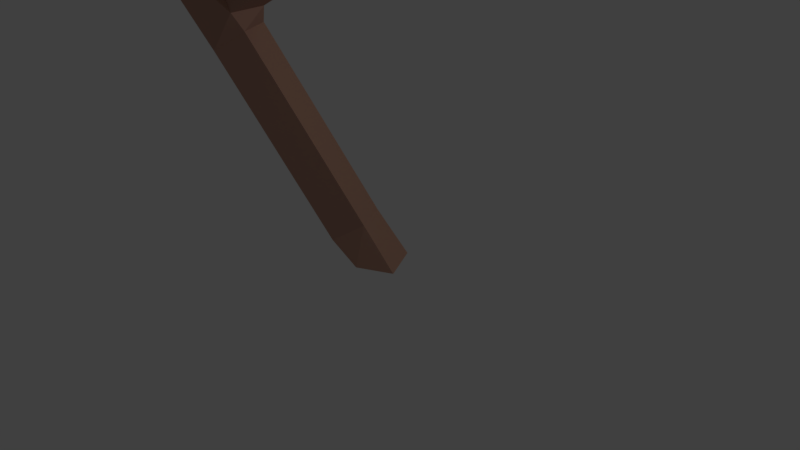 # Source: Tree_4.blend  (saved by Blender 2.79.0; exported with 4.5.12 LTS)
import bpy
from mathutils import Matrix  # noqa: F401  (used for matrix-valued properties, if any)

bpy.ops.wm.read_factory_settings(use_empty=True)
scene = bpy.context.scene
scene.name = 'Scene'

# ---- collections
col_collection_1 = bpy.data.collections.new('Collection 1'); scene.collection.children.link(col_collection_1)

# ---- materials (node trees are filled in below, after node groups)
mat_tree_top = bpy.data.materials.new('Tree_Top')
mat_tree_top.alpha_threshold = 0.0
mat_tree_top.use_transparent_shadow = False
mat_tree_top.diffuse_color = (0.6582, 0.8, 0.31, 1.0)
mat_tree_top.roughness = 0.5
mat_tree_branch = bpy.data.materials.new('Tree_Branch')
mat_tree_branch.alpha_threshold = 0.0
mat_tree_branch.use_transparent_shadow = False
mat_tree_branch.diffuse_color = (0.4869, 0.2732, 0.2083, 1.0)
mat_tree_branch.roughness = 0.5

# ---- material node trees

# ---- world
world_world = bpy.data.worlds.new('World'); scene.world = world_world
world_world.color = (0.05088, 0.05088, 0.05088)
world_world.use_sun_shadow = False
world_world.sun_shadow_jitter_overblur = 0.0
world_world.cycles.sampling_method = 'MANUAL'

# ---- cameras
cam_camera = bpy.data.cameras.new('Camera')
cam_camera.clip_end = 100.0
cam_camera.lens = 35.0
cam_camera.sensor_width = 32.0
cam_camera.sensor_height = 18.0
cam_camera.ortho_scale = 7.314
cam_camera.dof.focus_distance = 0.0
cam_camera.dof.aperture_fstop = 128.0

# ---- lights
light_lamp = bpy.data.lights.new('Lamp', 'POINT')
light_lamp.transmission_factor = 0.0
light_lamp.cutoff_distance = 30.0
light_lamp.energy = 100.0
light_lamp.shadow_buffer_clip_start = 1.001
light_lamp.shadow_soft_size = 0.1
light_lamp.shadow_maximum_resolution = 0.006
light_lamp.use_absolute_resolution = True

# ---- meshes
me_icosphere_006 = bpy.data.meshes.new('Icosphere.006')
me_icosphere_006.from_pydata([(0.4027, 0.008339, -1.925), (0.7179, -0.7648, -0.5732), (-0.09181, -1.099, -0.563), (-1.191, -0.05177, -1.873), (0.2835, 1.182, -1.183), (1.156, 0.7125, -0.4534), (0.5579, -1.164, 0.4807), (-0.9532, -0.5488, 0.1108), (-0.9545, 0.5758, -0.2873), (0.9186, 1.388, 0.8774), (1.143, 0.07485, 0.5589), (0.0791, 0.08208, 1.182), (0.1122, -0.7453, -1.182), (0.5836, -0.3411, -1.343), (0.3343, -1.169, -0.5611), (1.133, 0.1489, -0.6237), (0.9069, 0.5091, -1.672), (-0.3324, -0.1367, -1.883), (-0.8015, -0.6602, -1.437), (0.4811, 0.6484, -1.798), (-0.7809, 0.4839, -2.019), (0.9162, 1.062, -0.8343), (1.206, -0.3093, 0.02189), (1.244, 0.4042, 0.1894), (0.1518, -1.535, -0.3684), (0.7344, -1.217, -0.1386), (-1.342, -0.3244, -1.045), (-0.7066, -1.097, -0.6177), (-0.5392, 1.292, -1.215), (-1.282, 0.2727, -1.582), (1.058, 1.05, 0.3139), (0.4171, 1.899, -0.5921), (1.025, -0.6945, 0.7352), (-0.2972, -1.329, -0.1843), (-1.13, -0.02993, -0.1604), (0.001494, 1.968, -0.3749), (0.9352, 0.7014, 0.6892), (0.6115, -0.4637, 1.4), (0.6983, 0.1069, 1.11), (-0.4719, -0.3236, 0.892), (-0.5483, 0.5533, 0.485), (0.4738, 0.9235, 1.011), (-1.373, 0.05212, -3.982), (-0.327, -0.4857, -4.105), (-1.444, -1.174, -3.905), (-2.64, -0.5653, -4.491), (-1.977, 0.5292, -2.954), (-0.5998, 0.6594, -2.291), (-0.2867, -1.404, -3.123), (-2.265, -1.416, -3.275), (-2.598, -0.3876, -2.487), (-1.443, 1.015, -1.729), (-0.2194, -0.2986, -1.483), (-1.258, -0.8995, -1.448), (-1.397, -0.5945, -4.157), (-0.834, -0.1839, -3.895), (-0.6962, -1.043, -4.151), (-0.3638, -0.001118, -2.319), (-1.084, 0.3535, -3.355), (-1.879, -0.2867, -4.259), (-2.092, -0.9266, -4.601), (-1.671, 0.3409, -3.656), (-2.389, 0.01613, -3.919), (-1.408, 0.7764, -3.17), (-0.02969, -0.3431, -2.335), (-0.2811, 0.1019, -1.473), (-0.614, -1.663, -3.655), (-0.109, -1.062, -3.99), (-2.721, -1.062, -4.125), (-1.812, -1.481, -4.072), (-2.549, 0.4003, -2.986), (-2.853, -0.464, -3.87), (-0.875, 1.103, -2.211), (-1.963, 1.242, -2.097), (0.04956, -0.84, -2.319), (-0.945, -1.832, -3.283), (-2.623, -1.02, -2.959), (-2.319, 0.9727, -1.947), (-0.665, 0.3467, -1.333), (-0.5268, -1.141, -1.483), (-0.6579, -0.5719, -1.287), (-1.822, -1.362, -1.606), (-2.147, -0.5915, -1.291), (-1.527, 0.04661, -1.163), (0.29, -0.147, -2.465), (1.346, -0.6099, -2.277), (0.4198, -1.189, -2.963), (-0.7554, -0.7487, -3.579), (-0.4005, 0.04567, -1.321), (0.9283, 0.4943, -0.4964), (1.516, -1.387, -1.911), (-0.3872, -1.782, -2.255), (-0.9017, -0.9198, -1.411), (-0.1346, 0.3333, 0.1298), (1.353, -0.5305, 0.1126), (0.3773, -1.259, -0.3964), (0.387, -0.6676, -2.931), (0.8508, -0.2727, -2.281), (1.071, -1.037, -2.84), (1.234, -0.145, -0.6431), (0.5388, 0.2202, -1.751), (-0.1733, -0.5554, -2.974), (-0.2246, -1.003, -3.712), (-0.08876, -0.006304, -2.102), (-0.6518, -0.3824, -2.571), (0.1441, 0.5505, -1.521), (1.605, -0.4496, -0.6499), (1.245, -0.1426, 0.233), (1.185, -1.479, -2.869), (1.674, -1.056, -2.404), (-0.8046, -1.262, -3.437), (0.07893, -1.509, -3.323), (-0.8854, -0.2066, -1.369), (-0.9927, -0.761, -2.973), (0.5758, 0.8389, -0.3281), (-0.5738, 0.7358, -0.4622), (1.752, -0.908, -0.799), (0.8026, -1.675, -2.797), (-0.8127, -1.431, -2.094), (-0.8717, 0.3814, -0.4169), (0.8147, 0.01694, 0.334), (1.141, -1.403, -0.266), (0.9287, -0.885, 0.06981), (-0.1155, -1.794, -0.8078), (-0.5612, -1.087, -0.4367), (-0.0671, -0.5062, 0.1842), (0.9688, -0.2018, -0.3093), (1.72, -0.7517, -0.03148), (1.014, -0.8422, -1.186), (0.2313, -0.07953, -1.805), (0.2593, 0.06574, 0.3834), (1.26, -0.08784, 1.737), (1.658, -1.471, -0.1343), (0.3205, -1.143, -1.311), (-0.1148, -0.4529, -0.4724), (0.2987, -0.03627, 1.742), (1.399, -1.112, 1.854), (0.6738, -1.286, 0.6577), (1.048, -0.494, -0.9023), (1.372, -0.4121, -0.03469), (1.529, -0.9139, -0.7773), (1.455, -0.645, 1.42), (1.101, -0.03255, 0.5013), (0.6137, -0.2149, -1.095), (0.6381, -0.3929, -1.863), (0.6227, 0.005039, -0.1127), (0.1881, 0.01793, -0.8814), (0.7826, 0.3486, 0.6845), (1.719, -0.9825, 1.401), (1.339, -0.8002, 2.099), (1.503, -1.292, -1.015), (1.915, -1.168, -0.2673), (0.1706, -0.4783, -1.953), (0.7417, -0.9346, -1.74), (-0.1521, 0.008038, 0.04025), (-0.01564, -0.1094, -1.466), (0.992, 0.2476, 1.907), (0.07559, 0.5017, 1.323), (1.796, -1.355, 1.102), (1.146, -1.36, -1.189), (0.02585, -0.7678, -1.156), (-0.2103, 0.297, 1.07), (0.9968, -0.5767, 2.096), (1.181, -1.671, 1.045), (1.024, -1.267, 1.486), (0.4384, -1.399, -0.3229), (0.05525, -0.7957, 0.2159), (0.2846, -0.694, 1.348), (1.024, 0.3149, 1.28), (1.866, -0.3464, 1.152), (1.046, -0.8313, 1.383), (0.1317, -0.4207, 1.87), (0.6878, 0.5546, 2.79), (1.923, 0.7954, 2.719), (2.043, -1.01, 1.759), (0.6318, -1.17, 2.511), (0.367, -0.3486, 3.259), (1.21, 0.7093, 4.006), (2.355, -0.1132, 3.259), (1.518, -0.6724, 3.445), (1.065, -0.4004, 1.397), (1.495, 0.06303, 1.207), (1.504, -0.736, 0.7584), (2.113, 0.239, 2.498), (1.372, 0.668, 1.661), (0.6232, -0.1463, 1.796), (0.5098, -0.6849, 1.538), (0.7725, 0.5673, 1.733), (0.2985, 0.06633, 2.269), (1.148, 0.9254, 2.32), (2.415, -0.116, 2.5), (2.294, 0.2275, 3.338), (1.47, -1.138, 0.588), (2.065, -0.7739, 1.014), (0.1403, -0.8021, 1.947), (0.6983, -1.096, 1.37), (0.346, 0.2318, 3.349), (0.04299, -0.3447, 2.31), (1.723, 1.011, 3.27), (0.784, 1.015, 3.801), (2.489, -0.5258, 2.397), (1.169, -1.273, 0.9357), (0.3558, -0.8186, 2.791), (0.5429, 0.7599, 4.024), (1.98, 0.3958, 3.649), (2.114, -0.8541, 3.268), (2.016, -0.3824, 3.552), (1.086, -1.083, 3.143), (0.7949, -0.424, 3.672), (1.271, 0.02201, 4.086), (-1.349, -0.4086, -2.216), (-0.8425, -1.51, -1.542), (-1.589, -2.052, -2.145), (-2.981, -0.9689, -2.855), (-1.823, 0.2552, -0.5156), (-0.7921, -0.141, 0.02292), (-0.9221, -2.315, -1.0), (-2.642, -2.101, -1.402), (-2.94, -0.9704, -0.7856), (-1.249, -0.149, 1.722), (-0.6537, -1.093, 0.3782), (-1.769, -1.655, 0.5232), (-1.461, -1.441, -2.316), (-1.08, -0.8831, -1.923), (-1.13, -1.983, -2.035), (-0.66, -0.5705, -0.6291), (-0.9687, 0.08139, -1.352), (-2.07, -0.7756, -2.597), (-2.423, -1.547, -2.836), (-1.444, 0.121, -1.514), (-2.699, -0.3219, -2.359), (-1.131, 0.2312, -0.09975), (-0.4738, -1.197, -0.415), (-0.6307, -0.6319, 0.3708), (-1.224, -2.431, -2.251), (-0.7122, -2.066, -1.536), (-3.08, -1.574, -2.405), (-2.224, -2.217, -2.437), (-2.685, 0.1392, -0.8363), (-3.168, -0.8289, -2.347), (-1.0, -0.1773, 0.9699), (-1.911, 0.6135, 0.8771), (-0.5717, -1.865, -0.1777), (-1.747, -2.462, -2.084), (-2.96, -1.599, -1.267), (-2.357, 0.4927, 0.888), (-1.041, -0.6636, 0.9569), (-1.075, -2.05, 0.4578), (-1.134, -1.416, 0.726), (-2.222, -2.063, -0.3099), (-2.53, -1.167, 0.0536), (-1.585, -0.7376, 1.256), (-0.4696, -0.6049, -0.5743), (0.2997, -1.019, -0.7198), (-0.5308, -1.603, -0.6313), (-1.481, -1.333, 0.02862), (-0.8989, 0.1766, 0.5912), (0.3317, -0.03427, 0.7696), (0.222, -1.785, -0.111), (-1.048, -1.837, 1.155), (-1.49, -0.9281, 0.9117), (-0.2732, 0.6658, 2.69), (1.075, -0.2274, 1.545), (-0.2901, -1.25, 1.926), (-0.5074, -1.135, -0.6771), (-0.05304, -0.7931, -0.6051), (-0.02668, -1.396, -0.8358), (0.5274, -0.382, 0.3953), (-0.136, -0.3067, -0.1435), (-0.9268, -0.9171, -0.3993), (-1.115, -1.571, -0.3638), (-0.683, -0.2238, -0.3039), (-1.275, -0.7483, -0.01888), (-0.4133, 0.2853, -0.08323), (0.9305, -0.5334, 0.6981), (0.9594, 0.02797, 1.401), (-0.04573, -1.823, -0.464), (0.37, -1.516, -0.5234), (-1.497, -1.678, 0.6179), (-0.9094, -1.913, -0.09849), (-1.379, -0.4135, 0.6867), (-1.657, -1.213, 0.4317), (0.1068, 0.2163, 1.623), (-0.6627, 0.7781, 2.228), (0.5063, -1.313, 0.5777), (-0.3901, -1.89, -0.09958), (-1.442, -1.51, 1.277), (-0.8856, 0.02101, 2.156), (0.5453, -0.09172, 2.104), (0.04854, -1.586, 0.8136), (0.3688, -0.7996, 1.625), (-0.6343, -1.633, 1.551), (-0.9097, -1.121, 1.659), (-0.3575, -0.5199, 2.138)], [], [(0, 13, 12), (1, 13, 15), (0, 12, 17), (0, 17, 19), (0, 19, 16), (1, 15, 22), (2, 14, 24), (3, 18, 26), (4, 20, 28), (5, 21, 30), (1, 22, 25), (2, 24, 27), (3, 26, 29), (4, 28, 31), (5, 30, 23), (6, 32, 37), (7, 33, 39), (8, 34, 40), (9, 35, 41), (10, 36, 38), (38, 41, 11), (38, 36, 41), (36, 9, 41), (41, 40, 11), (41, 35, 40), (35, 8, 40), (40, 39, 11), (40, 34, 39), (34, 7, 39), (39, 37, 11), (39, 33, 37), (33, 6, 37), (37, 38, 11), (37, 32, 38), (32, 10, 38), (23, 36, 10), (23, 30, 36), (30, 9, 36), (31, 35, 9), (31, 28, 35), (28, 8, 35), (29, 34, 8), (29, 26, 34), (26, 7, 34), (27, 33, 7), (27, 24, 33), (24, 6, 33), (25, 32, 6), (25, 22, 32), (22, 10, 32), (30, 31, 9), (30, 21, 31), (21, 4, 31), (28, 29, 8), (28, 20, 29), (20, 3, 29), (26, 27, 7), (26, 18, 27), (18, 2, 27), (24, 25, 6), (24, 14, 25), (14, 1, 25), (22, 23, 10), (22, 15, 23), (15, 5, 23), (16, 21, 5), (16, 19, 21), (19, 4, 21), (19, 20, 4), (19, 17, 20), (17, 3, 20), (17, 18, 3), (17, 12, 18), (12, 2, 18), (15, 16, 5), (15, 13, 16), (13, 0, 16), (12, 14, 2), (12, 13, 14), (13, 1, 14), (42, 55, 54), (43, 55, 57), (42, 54, 59), (42, 59, 61), (42, 61, 58), (43, 57, 64), (44, 56, 66), (45, 60, 68), (46, 62, 70), (47, 63, 72), (43, 64, 67), (44, 66, 69), (45, 68, 71), (46, 70, 73), (47, 72, 65), (48, 74, 79), (49, 75, 81), (50, 76, 82), (51, 77, 83), (52, 78, 80), (80, 83, 53), (80, 78, 83), (78, 51, 83), (83, 82, 53), (83, 77, 82), (77, 50, 82), (82, 81, 53), (82, 76, 81), (76, 49, 81), (81, 79, 53), (81, 75, 79), (75, 48, 79), (79, 80, 53), (79, 74, 80), (74, 52, 80), (65, 78, 52), (65, 72, 78), (72, 51, 78), (73, 77, 51), (73, 70, 77), (70, 50, 77), (71, 76, 50), (71, 68, 76), (68, 49, 76), (69, 75, 49), (69, 66, 75), (66, 48, 75), (67, 74, 48), (67, 64, 74), (64, 52, 74), (72, 73, 51), (72, 63, 73), (63, 46, 73), (70, 71, 50), (70, 62, 71), (62, 45, 71), (68, 69, 49), (68, 60, 69), (60, 44, 69), (66, 67, 48), (66, 56, 67), (56, 43, 67), (64, 65, 52), (64, 57, 65), (57, 47, 65), (58, 63, 47), (58, 61, 63), (61, 46, 63), (61, 62, 46), (61, 59, 62), (59, 45, 62), (59, 60, 45), (59, 54, 60), (54, 44, 60), (57, 58, 47), (57, 55, 58), (55, 42, 58), (54, 56, 44), (54, 55, 56), (55, 43, 56), (84, 97, 96), (85, 97, 99), (84, 96, 101), (84, 101, 103), (84, 103, 100), (85, 99, 106), (86, 98, 108), (87, 102, 110), (88, 104, 112), (89, 105, 114), (85, 106, 109), (86, 108, 111), (87, 110, 113), (88, 112, 115), (89, 114, 107), (90, 116, 121), (91, 117, 123), (92, 118, 124), (93, 119, 125), (94, 120, 122), (122, 125, 95), (122, 120, 125), (120, 93, 125), (125, 124, 95), (125, 119, 124), (119, 92, 124), (124, 123, 95), (124, 118, 123), (118, 91, 123), (123, 121, 95), (123, 117, 121), (117, 90, 121), (121, 122, 95), (121, 116, 122), (116, 94, 122), (107, 120, 94), (107, 114, 120), (114, 93, 120), (115, 119, 93), (115, 112, 119), (112, 92, 119), (113, 118, 92), (113, 110, 118), (110, 91, 118), (111, 117, 91), (111, 108, 117), (108, 90, 117), (109, 116, 90), (109, 106, 116), (106, 94, 116), (114, 115, 93), (114, 105, 115), (105, 88, 115), (112, 113, 92), (112, 104, 113), (104, 87, 113), (110, 111, 91), (110, 102, 111), (102, 86, 111), (108, 109, 90), (108, 98, 109), (98, 85, 109), (106, 107, 94), (106, 99, 107), (99, 89, 107), (100, 105, 89), (100, 103, 105), (103, 88, 105), (103, 104, 88), (103, 101, 104), (101, 87, 104), (101, 102, 87), (101, 96, 102), (96, 86, 102), (99, 100, 89), (99, 97, 100), (97, 84, 100), (96, 98, 86), (96, 97, 98), (97, 85, 98), (126, 139, 138), (127, 139, 141), (126, 138, 143), (126, 143, 145), (126, 145, 142), (127, 141, 148), (128, 140, 150), (129, 144, 152), (130, 146, 154), (131, 147, 156), (127, 148, 151), (128, 150, 153), (129, 152, 155), (130, 154, 157), (131, 156, 149), (132, 158, 163), (133, 159, 165), (134, 160, 166), (135, 161, 167), (136, 162, 164), (164, 167, 137), (164, 162, 167), (162, 135, 167), (167, 166, 137), (167, 161, 166), (161, 134, 166), (166, 165, 137), (166, 160, 165), (160, 133, 165), (165, 163, 137), (165, 159, 163), (159, 132, 163), (163, 164, 137), (163, 158, 164), (158, 136, 164), (149, 162, 136), (149, 156, 162), (156, 135, 162), (157, 161, 135), (157, 154, 161), (154, 134, 161), (155, 160, 134), (155, 152, 160), (152, 133, 160), (153, 159, 133), (153, 150, 159), (150, 132, 159), (151, 158, 132), (151, 148, 158), (148, 136, 158), (156, 157, 135), (156, 147, 157), (147, 130, 157), (154, 155, 134), (154, 146, 155), (146, 129, 155), (152, 153, 133), (152, 144, 153), (144, 128, 153), (150, 151, 132), (150, 140, 151), (140, 127, 151), (148, 149, 136), (148, 141, 149), (141, 131, 149), (142, 147, 131), (142, 145, 147), (145, 130, 147), (145, 146, 130), (145, 143, 146), (143, 129, 146), (143, 144, 129), (143, 138, 144), (138, 128, 144), (141, 142, 131), (141, 139, 142), (139, 126, 142), (138, 140, 128), (138, 139, 140), (139, 127, 140), (168, 181, 180), (169, 181, 183), (168, 180, 185), (168, 185, 187), (168, 187, 184), (169, 183, 190), (170, 182, 192), (171, 186, 194), (172, 188, 196), (173, 189, 198), (169, 190, 193), (170, 192, 195), (171, 194, 197), (172, 196, 199), (173, 198, 191), (174, 200, 205), (175, 201, 207), (176, 202, 208), (177, 203, 209), (178, 204, 206), (206, 209, 179), (206, 204, 209), (204, 177, 209), (209, 208, 179), (209, 203, 208), (203, 176, 208), (208, 207, 179), (208, 202, 207), (202, 175, 207), (207, 205, 179), (207, 201, 205), (201, 174, 205), (205, 206, 179), (205, 200, 206), (200, 178, 206), (191, 204, 178), (191, 198, 204), (198, 177, 204), (199, 203, 177), (199, 196, 203), (196, 176, 203), (197, 202, 176), (197, 194, 202), (194, 175, 202), (195, 201, 175), (195, 192, 201), (192, 174, 201), (193, 200, 174), (193, 190, 200), (190, 178, 200), (198, 199, 177), (198, 189, 199), (189, 172, 199), (196, 197, 176), (196, 188, 197), (188, 171, 197), (194, 195, 175), (194, 186, 195), (186, 170, 195), (192, 193, 174), (192, 182, 193), (182, 169, 193), (190, 191, 178), (190, 183, 191), (183, 173, 191), (184, 189, 173), (184, 187, 189), (187, 172, 189), (187, 188, 172), (187, 185, 188), (185, 171, 188), (185, 186, 171), (185, 180, 186), (180, 170, 186), (183, 184, 173), (183, 181, 184), (181, 168, 184), (180, 182, 170), (180, 181, 182), (181, 169, 182), (210, 223, 222), (211, 223, 225), (210, 222, 227), (210, 227, 229), (210, 229, 226), (211, 225, 232), (212, 224, 234), (213, 228, 236), (214, 230, 238), (215, 231, 240), (211, 232, 235), (212, 234, 237), (213, 236, 239), (214, 238, 241), (215, 240, 233), (216, 242, 247), (217, 243, 249), (218, 244, 250), (219, 245, 251), (220, 246, 248), (248, 251, 221), (248, 246, 251), (246, 219, 251), (251, 250, 221), (251, 245, 250), (245, 218, 250), (250, 249, 221), (250, 244, 249), (244, 217, 249), (249, 247, 221), (249, 243, 247), (243, 216, 247), (247, 248, 221), (247, 242, 248), (242, 220, 248), (233, 246, 220), (233, 240, 246), (240, 219, 246), (241, 245, 219), (241, 238, 245), (238, 218, 245), (239, 244, 218), (239, 236, 244), (236, 217, 244), (237, 243, 217), (237, 234, 243), (234, 216, 243), (235, 242, 216), (235, 232, 242), (232, 220, 242), (240, 241, 219), (240, 231, 241), (231, 214, 241), (238, 239, 218), (238, 230, 239), (230, 213, 239), (236, 237, 217), (236, 228, 237), (228, 212, 237), (234, 235, 216), (234, 224, 235), (224, 211, 235), (232, 233, 220), (232, 225, 233), (225, 215, 233), (226, 231, 215), (226, 229, 231), (229, 214, 231), (229, 230, 214), (229, 227, 230), (227, 213, 230), (227, 228, 213), (227, 222, 228), (222, 212, 228), (225, 226, 215), (225, 223, 226), (223, 210, 226), (222, 224, 212), (222, 223, 224), (223, 211, 224), (252, 265, 264), (253, 265, 267), (252, 264, 269), (252, 269, 271), (252, 271, 268), (253, 267, 274), (254, 266, 276), (255, 270, 278), (256, 272, 280), (257, 273, 282), (253, 274, 277), (254, 276, 279), (255, 278, 281), (256, 280, 283), (257, 282, 275), (258, 284, 289), (259, 285, 291), (260, 286, 292), (261, 287, 293), (262, 288, 290), (290, 293, 263), (290, 288, 293), (288, 261, 293), (293, 292, 263), (293, 287, 292), (287, 260, 292), (292, 291, 263), (292, 286, 291), (286, 259, 291), (291, 289, 263), (291, 285, 289), (285, 258, 289), (289, 290, 263), (289, 284, 290), (284, 262, 290), (275, 288, 262), (275, 282, 288), (282, 261, 288), (283, 287, 261), (283, 280, 287), (280, 260, 287), (281, 286, 260), (281, 278, 286), (278, 259, 286), (279, 285, 259), (279, 276, 285), (276, 258, 285), (277, 284, 258), (277, 274, 284), (274, 262, 284), (282, 283, 261), (282, 273, 283), (273, 256, 283), (280, 281, 260), (280, 272, 281), (272, 255, 281), (278, 279, 259), (278, 270, 279), (270, 254, 279), (276, 277, 258), (276, 266, 277), (266, 253, 277), (274, 275, 262), (274, 267, 275), (267, 257, 275), (268, 273, 257), (268, 271, 273), (271, 256, 273), (271, 272, 256), (271, 269, 272), (269, 255, 272), (269, 270, 255), (269, 264, 270), (264, 254, 270), (267, 268, 257), (267, 265, 268), (265, 252, 268), (264, 266, 254), (264, 265, 266), (265, 253, 266)])
me_icosphere_006.materials.append(mat_tree_top)
me_icosphere_006.use_remesh_preserve_volume = False
me_icosphere_006.use_remesh_preserve_attributes = False
me_icosphere_006.use_mirror_vertex_groups = False
me_icosphere_006.update()
me_plane = bpy.data.meshes.new('Plane')
me_plane.from_pydata([(0.1714, -0.3689, 0.009943), (-0.1027, 0.1364, 0.009943), (0.326, 0.3689, 0.004412), (0.6001, -0.1364, 0.004412), (-2.356, 0.213, 9.764), (-2.095, 0.6377, 9.722), (-1.669, 0.376, 9.718), (-1.93, -0.04868, 9.76), (-0.9217, -0.08351, 12.6), (-0.6723, 0.3419, 12.52), (-0.3041, 0.0835, 12.3), (-0.5535, -0.3419, 12.38), (1.376, 1.026, 10.78), (1.578, 0.5686, 10.78), (1.2, 0.4024, 11.07), (0.9988, 0.86, 11.07), (1.747, -0.2855, 4.658), (1.793, -0.7833, 4.651), (1.479, -0.8172, 5.039), (1.433, -0.3193, 5.045), (5.042, 0.3528, 12.05), (5.361, -0.005553, 11.91), (5.052, -0.3528, 12.09), (4.733, 0.00555, 12.24), (6.775, 0.3534, 13.59), (7.003, -0.009637, 13.33), (6.762, -0.3534, 13.61), (6.535, 0.009634, 13.86), (2.265, 0.0437, 11.48), (2.421, 0.5175, 11.45), (2.895, 0.3595, 11.42), (2.739, -0.1143, 11.46), (-4.379, -0.5891, 5.655), (-4.292, -0.09702, 5.675), (-3.862, -0.1825, 5.916), (-3.949, -0.6745, 5.896), (-3.575, 0.9407, 11.35), (-3.257, 0.5549, 11.35), (-3.562, 0.304, 11.66), (-3.88, 0.6898, 11.66), (-6.151, -1.524, 12.04), (-6.405, -1.093, 12.04), (-6.008, -0.859, 12.23), (-5.754, -1.29, 12.23), (-0.6683, -2.803, 5.554), (-1.121, -3.001, 5.627), (-1.287, -2.56, 5.796), (-0.8337, -2.362, 5.722), (0.6067, -2.506, 9.506), (0.145, -2.691, 9.558), (0.01053, -2.283, 9.814), (0.4722, -2.098, 9.763), (0.9798, -4.416, 10.67), (0.4933, -4.529, 10.65), (0.4132, -4.28, 11.07), (0.8997, -4.168, 11.1), (3.993, -0.196, 13.53), (4.135, 0.2786, 13.46), (4.483, 0.1284, 13.14), (4.341, -0.3462, 13.2), (-0.1946, -0.4344, 0.2811), (-0.4329, 0.005096, 0.2811), (-0.06006, 0.2073, 0.5458), (0.1783, -0.2322, 0.5458), (-0.4039, -0.548, 0.6627), (-0.6423, -0.1084, 0.6627), (-0.2694, 0.0938, 0.9274), (-0.03101, -0.3457, 0.9274), (-0.6132, -0.6615, 1.044), (-0.8516, -0.222, 1.044), (-0.4787, -0.01974, 1.309), (-0.2403, -0.4593, 1.309), (-0.8226, -0.775, 1.426), (-1.061, -0.3355, 1.426), (-0.6881, -0.1333, 1.691), (-0.4497, -0.5728, 1.691), (-1.032, -0.8886, 1.808), (-1.27, -0.4491, 1.808), (-0.8974, -0.2468, 2.072), (-0.659, -0.6863, 2.072), (-1.241, -1.002, 2.189), (-1.48, -0.5626, 2.189), (-1.107, -0.3604, 2.454), (-0.8684, -0.7999, 2.454), (-1.451, -1.116, 2.571), (-1.689, -0.6761, 2.571), (-1.316, -0.4739, 2.836), (-1.078, -0.9134, 2.836), (-1.439, -0.5595, 3.513), (-1.256, -0.8624, 3.551), (-1.517, -1.19, 3.6), (-1.842, -0.9484, 3.601), (-1.474, -0.4226, 3.966), (-1.113, -0.7684, 3.966), (-1.451, -1.122, 4.065), (-1.813, -0.7765, 4.065), (-1.409, -0.3547, 4.431), (-1.047, -0.7005, 4.431), (-1.386, -1.054, 4.53), (-1.748, -0.7086, 4.53), (-1.344, -0.2867, 4.896), (-0.9824, -0.6325, 4.896), (-1.321, -0.9865, 4.995), (-1.683, -0.6407, 4.995), (-1.279, -0.2188, 5.361), (-0.9174, -0.5646, 5.361), (-1.256, -0.9186, 5.46), (-1.617, -0.5728, 5.46), (-1.213, -0.1509, 5.826), (-0.8523, -0.4967, 5.826), (-1.191, -0.8507, 5.925), (-1.552, -0.5048, 5.925), (-1.148, -0.08295, 6.291), (-0.7873, -0.4288, 6.291), (-1.126, -0.7827, 6.39), (-1.487, -0.4369, 6.39), (-1.083, -0.01503, 6.756), (-0.7223, -0.3608, 6.756), (-1.061, -0.7148, 6.855), (-1.422, -0.369, 6.855), (-1.496, -0.2992, 7.576), (-1.243, 0.1317, 7.576), (-0.9474, -0.06826, 7.804), (-1.107, -0.5285, 7.789), (-1.664, -0.2006, 7.988), (-1.41, 0.2303, 7.988), (-1.021, 0.001005, 8.201), (-1.274, -0.4299, 8.201), (-1.831, -0.1021, 8.399), (-1.578, 0.3289, 8.399), (-1.188, 0.09959, 8.613), (-1.442, -0.3313, 8.613), (-1.999, -0.003467, 8.811), (-1.745, 0.4275, 8.811), (-1.356, 0.1982, 9.024), (-1.609, -0.2328, 9.024), (-2.167, 0.09512, 9.223), (-1.913, 0.5261, 9.223), (-1.523, 0.2968, 9.436), (-1.777, -0.1342, 9.436), (-2.121, 0.1689, 10.28), (-1.872, 0.5943, 10.2), (-1.504, 0.336, 9.977), (-1.753, -0.08941, 10.06), (-1.921, 0.1269, 10.67), (-1.672, 0.5522, 10.58), (-1.304, 0.2939, 10.36), (-1.553, -0.1315, 10.45), (-1.721, 0.0848, 11.05), (-1.472, 0.5102, 10.97), (-1.104, 0.2518, 10.75), (-1.353, -0.1736, 10.83), (-1.522, 0.04272, 11.44), (-1.272, 0.4681, 11.36), (-0.9039, 0.2097, 11.14), (-1.153, -0.2156, 11.22), (-1.322, 0.0006453, 11.83), (-1.072, 0.426, 11.74), (-0.704, 0.1677, 11.52), (-0.9534, -0.2577, 11.61), (-1.122, -0.04143, 12.21), (-0.8722, 0.3839, 12.13), (-0.504, 0.1256, 11.91), (-0.7535, -0.2998, 11.99), (-0.6644, 0.1272, 7.535), (-0.4628, -0.3303, 7.535), (-0.84, -0.4965, 7.818), (-0.4093, 0.2396, 7.941), (-0.2078, -0.218, 7.941), (-0.585, -0.3841, 8.224), (-0.7865, 0.07343, 8.224), (-0.1543, 0.352, 8.347), (0.04729, -0.1056, 8.347), (-0.3299, -0.2718, 8.63), (-0.5315, 0.1858, 8.63), (0.1008, 0.4643, 8.753), (0.3023, 0.006768, 8.753), (-0.07487, -0.1594, 9.036), (-0.2765, 0.2982, 9.036), (0.3558, 0.5767, 9.159), (0.5574, 0.1191, 9.159), (0.1802, -0.04705, 9.442), (-0.02141, 0.4105, 9.442), (0.6108, 0.6891, 9.565), (0.8124, 0.2315, 9.565), (0.4352, 0.06531, 9.848), (0.2336, 0.5229, 9.848), (0.8659, 0.8014, 9.971), (1.067, 0.3439, 9.971), (0.6903, 0.1777, 10.25), (0.4887, 0.6352, 10.25), (1.121, 0.9138, 10.38), (1.323, 0.4562, 10.38), (0.9453, 0.29, 10.66), (0.7437, 0.7476, 10.66), (-1.1, -0.602, 3.086), (-1.045, -1.099, 3.086), (-1.283, -1.125, 3.525), (-0.6997, -0.5573, 3.306), (-0.6444, -1.054, 3.306), (-0.8827, -1.081, 3.745), (-0.9381, -0.5839, 3.745), (-0.299, -0.5127, 3.527), (-0.2437, -1.01, 3.527), (-0.482, -1.036, 3.966), (-0.5374, -0.5393, 3.966), (0.1017, -0.4681, 3.747), (0.157, -0.965, 3.747), (-0.08132, -0.9916, 4.186), (-0.1367, -0.4946, 4.186), (0.5024, -0.4235, 3.968), (0.5577, -0.9204, 3.968), (0.3194, -0.9469, 4.406), (0.2641, -0.45, 4.406), (0.9031, -0.3788, 4.188), (0.9584, -0.8758, 4.188), (0.7201, -0.9023, 4.627), (0.6648, -0.4054, 4.627), (1.304, -0.3342, 4.408), (1.359, -0.8312, 4.408), (1.121, -0.8577, 4.847), (1.065, -0.3608, 4.847), (2.086, -0.2712, 5.048), (2.123, -0.7696, 5.034), (1.744, -0.8075, 5.358), (1.707, -0.3091, 5.372), (2.388, -0.2593, 5.403), (2.426, -0.7577, 5.389), (2.047, -0.7956, 5.712), (2.009, -0.2972, 5.727), (2.691, -0.2474, 5.758), (2.728, -0.7458, 5.743), (2.349, -0.7836, 6.067), (2.312, -0.2852, 6.082), (2.993, -0.2354, 6.113), (3.03, -0.7338, 6.098), (2.651, -0.7717, 6.422), (2.614, -0.2733, 6.437), (3.295, -0.2235, 6.468), (3.332, -0.7219, 6.453), (2.953, -0.7598, 6.777), (2.916, -0.2614, 6.792), (3.597, -0.2115, 6.823), (3.635, -0.7099, 6.808), (3.256, -0.7478, 7.132), (3.218, -0.2494, 7.147), (3.9, -0.1996, 7.178), (3.937, -0.698, 7.163), (3.558, -0.7359, 7.487), (3.521, -0.2375, 7.502), (4.202, -0.1876, 7.533), (4.239, -0.686, 7.518), (3.86, -0.7239, 7.842), (3.823, -0.2255, 7.857), (4.504, -0.1757, 7.888), (4.541, -0.6741, 7.873), (4.162, -0.712, 8.197), (4.125, -0.2136, 8.212), (4.662, -0.1004, 8.87), (5.038, -0.3718, 8.817), (4.599, -0.6904, 8.91), (4.336, -0.384, 8.897), (4.728, 0.0272, 9.276), (5.09, -0.3178, 9.276), (4.749, -0.675, 9.356), (4.387, -0.3301, 9.356), (4.779, 0.08119, 9.735), (5.141, -0.2638, 9.735), (4.801, -0.621, 9.816), (4.439, -0.2761, 9.816), (4.831, 0.1352, 10.19), (5.192, -0.2098, 10.19), (4.852, -0.5671, 10.28), (4.49, -0.2221, 10.28), (4.882, 0.1892, 10.65), (5.244, -0.1558, 10.65), (4.903, -0.5131, 10.73), (4.542, -0.1681, 10.73), (4.933, 0.2431, 11.11), (5.295, -0.1018, 11.11), (4.955, -0.4591, 11.19), (4.593, -0.1141, 11.19), (4.985, 0.2971, 11.57), (5.347, -0.04784, 11.57), (5.006, -0.4051, 11.65), (4.644, -0.06013, 11.65), (5.398, 0.3534, 12.37), (5.626, -0.009637, 12.11), (5.385, -0.3534, 12.39), (5.157, 0.009634, 12.64), (5.742, 0.3534, 12.68), (5.97, -0.009637, 12.42), (5.729, -0.3534, 12.69), (5.501, 0.009634, 12.95), (6.087, 0.3534, 12.98), (6.314, -0.009637, 12.72), (6.074, -0.3534, 13.0), (5.846, 0.009634, 13.25), (6.431, 0.3534, 13.29), (6.659, -0.009637, 13.03), (6.418, -0.3534, 13.3), (6.19, 0.009634, 13.56), (4.11, -0.5314, 8.635), (4.257, -0.05358, 8.635), (3.853, -0.4522, 9.017), (4.0, 0.0256, 9.017), (4.391, -0.09481, 9.305), (4.243, -0.5726, 9.305), (3.596, -0.373, 9.399), (3.743, 0.1048, 9.399), (4.134, -0.01563, 9.687), (3.986, -0.4935, 9.687), (3.339, -0.2939, 9.781), (3.486, 0.184, 9.781), (3.877, 0.06356, 10.07), (3.729, -0.4143, 10.07), (3.082, -0.2147, 10.16), (3.229, 0.2631, 10.16), (3.62, 0.1427, 10.45), (3.472, -0.3351, 10.45), (2.825, -0.1355, 10.55), (2.972, 0.3423, 10.55), (3.363, 0.2219, 10.83), (3.215, -0.2559, 10.83), (2.568, -0.05632, 10.93), (2.715, 0.4215, 10.93), (3.106, 0.3011, 11.22), (2.958, -0.1767, 11.22), (-2.136, -1.051, 3.25), (-2.035, -0.5616, 3.25), (-1.681, -0.6348, 3.595), (-1.782, -1.124, 3.595), (-2.452, -0.9859, 3.587), (-2.351, -0.4963, 3.587), (-1.997, -0.5694, 3.933), (-2.098, -1.059, 3.933), (-2.768, -0.9206, 3.925), (-2.667, -0.431, 3.925), (-2.313, -0.5041, 4.27), (-2.414, -0.9938, 4.27), (-3.084, -0.8553, 4.262), (-2.983, -0.3656, 4.262), (-2.629, -0.4388, 4.608), (-2.73, -0.9285, 4.608), (-3.4, -0.79, 4.6), (-3.299, -0.3003, 4.6), (-2.945, -0.3735, 4.946), (-3.046, -0.8631, 4.946), (-3.716, -0.7247, 4.938), (-3.615, -0.235, 4.938), (-3.261, -0.3082, 5.283), (-3.362, -0.7978, 5.283), (-4.032, -0.6593, 5.275), (-3.931, -0.1697, 5.275), (-3.577, -0.2429, 5.621), (-3.678, -0.7325, 5.621), (-4.522, -0.6127, 6.182), (-4.445, -0.1206, 6.226), (-3.968, -0.2061, 6.346), (-4.045, -0.6982, 6.302), (-4.647, -0.6363, 6.661), (-4.57, -0.1443, 6.705), (-4.092, -0.2297, 6.825), (-4.169, -0.7218, 6.781), (-4.771, -0.66, 7.14), (-4.694, -0.1679, 7.184), (-4.217, -0.2534, 7.304), (-4.294, -0.7454, 7.26), (-4.896, -0.6836, 7.619), (-4.819, -0.1915, 7.663), (-4.341, -0.277, 7.783), (-4.418, -0.7691, 7.739), (-5.02, -0.7072, 8.098), (-4.943, -0.2152, 8.142), (-4.466, -0.3006, 8.262), (-4.543, -0.7927, 8.218), (-5.145, -0.7308, 8.577), (-5.068, -0.2388, 8.621), (-4.59, -0.3242, 8.741), (-4.667, -0.8163, 8.697), (-4.796, -0.06516, 9.322), (-4.477, -0.451, 9.322), (-4.802, -0.7215, 9.646), (-5.088, -0.3132, 9.646), (-4.592, 0.1025, 9.661), (-4.274, -0.2833, 9.661), (-4.578, -0.5342, 9.968), (-4.897, -0.1484, 9.968), (-4.389, 0.2701, 9.999), (-4.071, -0.1157, 9.999), (-4.375, -0.3666, 10.31), (-4.693, 0.0192, 10.31), (-4.185, 0.4378, 10.34), (-3.867, 0.052, 10.34), (-4.172, -0.1989, 10.64), (-4.49, 0.1868, 10.64), (-3.982, 0.6054, 10.68), (-3.664, 0.2196, 10.68), (-3.968, -0.0313, 10.98), (-4.286, 0.3545, 10.98), (-3.779, 0.7731, 11.01), (-3.461, 0.3873, 11.01), (-3.765, 0.1364, 11.32), (-4.083, 0.5221, 11.32), (-5.219, -0.9749, 9.469), (-5.473, -0.544, 9.469), (-5.375, -1.066, 9.897), (-5.628, -0.6355, 9.897), (-5.231, -0.4017, 10.09), (-4.977, -0.8326, 10.09), (-5.53, -1.158, 10.33), (-5.784, -0.7269, 10.33), (-5.386, -0.4932, 10.52), (-5.133, -0.9241, 10.52), (-5.685, -1.249, 10.75), (-5.939, -0.8184, 10.75), (-5.542, -0.5846, 10.95), (-5.288, -1.016, 10.95), (-5.841, -1.341, 11.18), (-6.094, -0.9098, 11.18), (-5.697, -0.6761, 11.38), (-5.444, -1.107, 11.38), (-5.996, -1.432, 11.61), (-6.25, -1.001, 11.61), (-5.852, -0.7675, 11.8), (-5.599, -1.198, 11.8), (-1.202, -1.271, 3.308), (-1.675, -1.435, 3.308), (-1.114, -1.524, 3.678), (-1.587, -1.688, 3.678), (-1.719, -1.306, 3.972), (-1.247, -1.142, 3.972), (-1.026, -1.778, 4.048), (-1.499, -1.941, 4.048), (-1.632, -1.559, 4.342), (-1.159, -1.395, 4.342), (-0.9386, -2.031, 4.418), (-1.411, -2.195, 4.418), (-1.544, -1.812, 4.712), (-1.071, -1.648, 4.712), (-0.8507, -2.284, 4.788), (-1.323, -2.448, 4.788), (-1.456, -2.065, 5.082), (-0.9834, -1.902, 5.082), (-0.7629, -2.537, 5.158), (-1.235, -2.701, 5.158), (-1.368, -2.319, 5.451), (-0.8956, -2.155, 5.451), (-0.517, -2.773, 6.024), (-0.9459, -2.98, 6.177), (-1.152, -2.526, 6.211), (-0.7233, -2.319, 6.058), (-0.3741, -2.742, 6.467), (-0.803, -2.948, 6.62), (-1.009, -2.494, 6.654), (-0.5804, -2.287, 6.501), (-0.2312, -2.71, 6.91), (-0.6601, -2.916, 7.063), (-0.8664, -2.462, 7.097), (-0.4375, -2.256, 6.944), (-0.0883, -2.678, 7.353), (-0.5172, -2.884, 7.506), (-0.7235, -2.43, 7.54), (-0.2946, -2.224, 7.386), (0.0546, -2.646, 7.795), (-0.3743, -2.852, 7.949), (-0.5806, -2.398, 7.983), (-0.1517, -2.192, 7.829), (0.1975, -2.614, 8.238), (-0.2314, -2.82, 8.391), (-0.4377, -2.366, 8.425), (-0.008773, -2.16, 8.272), (0.3404, -2.582, 8.681), (-0.08852, -2.789, 8.834), (-0.2948, -2.334, 8.868), (0.1341, -2.128, 8.715), (0.4833, -2.55, 9.124), (0.05438, -2.757, 9.277), (-0.1519, -2.302, 9.311), (0.277, -2.096, 9.158), (0.6695, -2.853, 9.703), (0.183, -2.966, 9.677), (0.1029, -2.717, 10.1), (0.5894, -2.605, 10.13), (0.747, -3.244, 9.945), (0.2605, -3.357, 9.92), (0.1805, -3.108, 10.35), (0.667, -2.995, 10.37), (0.8246, -3.635, 10.19), (0.3381, -3.747, 10.16), (0.2581, -3.499, 10.59), (0.7446, -3.386, 10.61), (0.9022, -4.026, 10.43), (0.4157, -4.138, 10.4), (0.3356, -3.889, 10.83), (0.8221, -3.777, 10.86), (2.611, 0.0001689, 11.96), (2.753, 0.4748, 11.9), (3.102, 0.3245, 11.57), (2.959, -0.1501, 11.64), (2.887, -0.03906, 12.28), (3.03, 0.4355, 12.21), (3.378, 0.2853, 11.88), (3.235, -0.1893, 11.95), (3.163, -0.07828, 12.59), (3.306, 0.3963, 12.52), (3.654, 0.2461, 12.2), (3.512, -0.2285, 12.26), (3.44, -0.1175, 12.9), (3.582, 0.3571, 12.84), (3.931, 0.2069, 12.51), (3.788, -0.2677, 12.58), (3.716, -0.1567, 13.22), (3.859, 0.3179, 13.15), (4.207, 0.1676, 12.82), (4.064, -0.307, 12.89), (-1.439, -0.5595, 3.513), (-1.256, -0.8624, 3.551), (-1.517, -1.19, 3.6), (-1.842, -0.9484, 3.601), (-1.439, -0.5595, 3.513), (-1.283, -1.125, 3.525), (-1.045, -1.099, 3.086), (-1.1, -0.602, 3.086), (4.599, -0.6904, 8.91), (4.662, -0.1004, 8.87), (4.257, -0.05358, 8.635), (4.11, -0.5314, 8.635), (-1.782, -1.124, 3.595), (-1.681, -0.6348, 3.595), (-2.035, -0.5616, 3.25), (-2.136, -1.051, 3.25), (-1.256, -0.8624, 3.551), (-1.842, -0.9484, 3.601), (-1.675, -1.435, 3.308), (-1.202, -1.271, 3.308)], [], [(92, 93, 517, 516), (90, 91, 331), (87, 84, 80, 83), (86, 87, 83, 82), (85, 86, 82, 81), (84, 85, 81, 80), (83, 80, 76, 79), (82, 83, 79, 78), (328, 329, 85), (81, 82, 78, 77), (80, 81, 77, 76), (79, 76, 72, 75), (197, 89, 90), (78, 79, 75, 74), (77, 78, 74, 73), (76, 77, 73, 72), (75, 72, 68, 71), (74, 75, 71, 70), (331, 91, 328), (73, 74, 70, 69), (72, 73, 69, 68), (71, 68, 64, 67), (70, 71, 67, 66), (88, 195, 86), (69, 70, 66, 65), (68, 69, 65, 64), (196, 84, 87), (67, 64, 60, 63), (66, 67, 63, 62), (65, 66, 62, 61), (64, 65, 61, 60), (63, 60, 0, 3), (62, 63, 3, 2), (61, 62, 2, 1), (60, 61, 1, 0), (197, 532, 535, 426), (255, 254, 259), (426, 535, 534, 427), (427, 534, 533, 90), (91, 528, 531, 328), (328, 531, 530, 329), (329, 530, 529, 330), (302, 527, 526, 303), (120, 119, 118, 123), (303, 526, 525, 258), (257, 303, 254), (258, 525, 524, 261), (89, 521, 520, 88), (88, 520, 523, 195), (195, 523, 522, 196), (379, 378, 381), (90, 518, 519, 91), (166, 118, 117, 165), (91, 519, 516, 330), (404, 379, 381, 382), (377, 405, 383, 380), (330, 516, 517, 89), (256, 255, 259, 260), (404, 376, 379), (84, 427, 328, 85), (89, 517, 518, 90), (116, 164, 165, 117), (121, 116, 119, 120), (254, 303, 258, 259), (88, 86, 85, 329), (376, 404, 405, 377), (426, 427, 84, 196), (377, 380, 381, 378), (121, 122, 164, 116), (261, 524, 527, 302), (257, 256, 302, 303), (90, 533, 532, 197), (302, 256, 260, 261), (196, 522, 521, 89), (90, 331, 328, 427), (330, 529, 528, 91), (195, 196, 87, 86), (197, 426, 196, 89), (330, 89, 88, 329), (166, 122, 123, 118), (93, 94, 518, 517), (94, 95, 519, 518), (95, 92, 516, 519), (96, 97, 93, 92), (97, 98, 94, 93), (98, 99, 95, 94), (99, 96, 92, 95), (100, 101, 97, 96), (101, 102, 98, 97), (102, 103, 99, 98), (103, 100, 96, 99), (104, 105, 101, 100), (105, 106, 102, 101), (106, 107, 103, 102), (107, 104, 100, 103), (108, 109, 105, 104), (109, 110, 106, 105), (110, 111, 107, 106), (111, 108, 104, 107), (112, 113, 109, 108), (113, 114, 110, 109), (114, 115, 111, 110), (115, 112, 108, 111), (116, 117, 113, 112), (117, 118, 114, 113), (118, 119, 115, 114), (119, 116, 112, 115), (124, 125, 121, 120), (125, 126, 122, 121), (126, 127, 123, 122), (127, 124, 120, 123), (128, 129, 125, 124), (129, 130, 126, 125), (130, 131, 127, 126), (131, 128, 124, 127), (132, 133, 129, 128), (133, 134, 130, 129), (134, 135, 131, 130), (135, 132, 128, 131), (136, 137, 133, 132), (137, 138, 134, 133), (138, 139, 135, 134), (139, 136, 132, 135), (4, 5, 137, 136), (5, 6, 138, 137), (6, 7, 139, 138), (7, 4, 136, 139), (140, 141, 5, 4), (141, 142, 6, 5), (142, 143, 7, 6), (143, 140, 4, 7), (144, 145, 141, 140), (145, 146, 142, 141), (146, 147, 143, 142), (147, 144, 140, 143), (148, 149, 145, 144), (149, 150, 146, 145), (150, 151, 147, 146), (151, 148, 144, 147), (152, 153, 149, 148), (153, 154, 150, 149), (154, 155, 151, 150), (155, 152, 148, 151), (156, 157, 153, 152), (157, 158, 154, 153), (158, 159, 155, 154), (159, 156, 152, 155), (160, 161, 157, 156), (161, 162, 158, 157), (162, 163, 159, 158), (163, 160, 156, 159), (8, 9, 161, 160), (9, 10, 162, 161), (10, 11, 163, 162), (11, 8, 160, 163), (167, 168, 165, 164), (168, 169, 166, 165), (169, 170, 122, 166), (170, 167, 164, 122), (171, 172, 168, 167), (172, 173, 169, 168), (173, 174, 170, 169), (174, 171, 167, 170), (175, 176, 172, 171), (176, 177, 173, 172), (177, 178, 174, 173), (178, 175, 171, 174), (179, 180, 176, 175), (180, 181, 177, 176), (181, 182, 178, 177), (182, 179, 175, 178), (183, 184, 180, 179), (184, 185, 181, 180), (185, 186, 182, 181), (186, 183, 179, 182), (187, 188, 184, 183), (188, 189, 185, 184), (189, 190, 186, 185), (190, 187, 183, 186), (191, 192, 188, 187), (192, 193, 189, 188), (193, 194, 190, 189), (194, 191, 187, 190), (12, 13, 192, 191), (13, 14, 193, 192), (14, 15, 194, 193), (15, 12, 191, 194), (198, 199, 522, 523), (199, 200, 521, 522), (200, 201, 520, 521), (201, 198, 523, 520), (202, 203, 199, 198), (203, 204, 200, 199), (204, 205, 201, 200), (205, 202, 198, 201), (206, 207, 203, 202), (207, 208, 204, 203), (208, 209, 205, 204), (209, 206, 202, 205), (210, 211, 207, 206), (211, 212, 208, 207), (212, 213, 209, 208), (213, 210, 206, 209), (214, 215, 211, 210), (215, 216, 212, 211), (216, 217, 213, 212), (217, 214, 210, 213), (218, 219, 215, 214), (219, 220, 216, 215), (220, 221, 217, 216), (221, 218, 214, 217), (16, 17, 219, 218), (17, 18, 220, 219), (18, 19, 221, 220), (19, 16, 218, 221), (222, 223, 17, 16), (223, 224, 18, 17), (224, 225, 19, 18), (225, 222, 16, 19), (226, 227, 223, 222), (227, 228, 224, 223), (228, 229, 225, 224), (229, 226, 222, 225), (230, 231, 227, 226), (231, 232, 228, 227), (232, 233, 229, 228), (233, 230, 226, 229), (234, 235, 231, 230), (235, 236, 232, 231), (236, 237, 233, 232), (237, 234, 230, 233), (238, 239, 235, 234), (239, 240, 236, 235), (240, 241, 237, 236), (241, 238, 234, 237), (242, 243, 239, 238), (243, 244, 240, 239), (244, 245, 241, 240), (245, 242, 238, 241), (246, 247, 243, 242), (247, 248, 244, 243), (248, 249, 245, 244), (249, 246, 242, 245), (250, 251, 247, 246), (251, 252, 248, 247), (252, 253, 249, 248), (253, 250, 246, 249), (254, 255, 251, 250), (255, 256, 252, 251), (256, 257, 253, 252), (257, 254, 250, 253), (262, 263, 259, 258), (263, 264, 260, 259), (264, 265, 261, 260), (265, 262, 258, 261), (266, 267, 263, 262), (267, 268, 264, 263), (268, 269, 265, 264), (269, 266, 262, 265), (270, 271, 267, 266), (271, 272, 268, 267), (272, 273, 269, 268), (273, 270, 266, 269), (274, 275, 271, 270), (275, 276, 272, 271), (276, 277, 273, 272), (277, 274, 270, 273), (278, 279, 275, 274), (279, 280, 276, 275), (280, 281, 277, 276), (281, 278, 274, 277), (282, 283, 279, 278), (283, 284, 280, 279), (284, 285, 281, 280), (285, 282, 278, 281), (20, 21, 283, 282), (21, 22, 284, 283), (22, 23, 285, 284), (23, 20, 282, 285), (286, 287, 21, 20), (287, 288, 22, 21), (288, 289, 23, 22), (289, 286, 20, 23), (290, 291, 287, 286), (291, 292, 288, 287), (292, 293, 289, 288), (293, 290, 286, 289), (294, 295, 291, 290), (295, 296, 292, 291), (296, 297, 293, 292), (297, 294, 290, 293), (298, 299, 295, 294), (299, 300, 296, 295), (300, 301, 297, 296), (301, 298, 294, 297), (24, 25, 299, 298), (25, 26, 300, 299), (26, 27, 301, 300), (27, 24, 298, 301), (304, 305, 526, 527), (305, 306, 525, 526), (306, 307, 524, 525), (307, 304, 527, 524), (308, 309, 305, 304), (309, 310, 306, 305), (310, 311, 307, 306), (311, 308, 304, 307), (312, 313, 309, 308), (313, 314, 310, 309), (314, 315, 311, 310), (315, 312, 308, 311), (316, 317, 313, 312), (317, 318, 314, 313), (318, 319, 315, 314), (319, 316, 312, 315), (320, 321, 317, 316), (321, 322, 318, 317), (322, 323, 319, 318), (323, 320, 316, 319), (324, 325, 321, 320), (325, 326, 322, 321), (326, 327, 323, 322), (327, 324, 320, 323), (28, 29, 325, 324), (29, 30, 326, 325), (30, 31, 327, 326), (31, 28, 324, 327), (332, 333, 530, 531), (333, 334, 529, 530), (334, 335, 528, 529), (335, 332, 531, 528), (336, 337, 333, 332), (337, 338, 334, 333), (338, 339, 335, 334), (339, 336, 332, 335), (340, 341, 337, 336), (341, 342, 338, 337), (342, 343, 339, 338), (343, 340, 336, 339), (344, 345, 341, 340), (345, 346, 342, 341), (346, 347, 343, 342), (347, 344, 340, 343), (348, 349, 345, 344), (349, 350, 346, 345), (350, 351, 347, 346), (351, 348, 344, 347), (352, 353, 349, 348), (353, 354, 350, 349), (354, 355, 351, 350), (355, 352, 348, 351), (32, 33, 353, 352), (33, 34, 354, 353), (34, 35, 355, 354), (35, 32, 352, 355), (356, 357, 33, 32), (357, 358, 34, 33), (358, 359, 35, 34), (359, 356, 32, 35), (360, 361, 357, 356), (361, 362, 358, 357), (362, 363, 359, 358), (363, 360, 356, 359), (364, 365, 361, 360), (365, 366, 362, 361), (366, 367, 363, 362), (367, 364, 360, 363), (368, 369, 365, 364), (369, 370, 366, 365), (370, 371, 367, 366), (371, 368, 364, 367), (372, 373, 369, 368), (373, 374, 370, 369), (374, 375, 371, 370), (375, 372, 368, 371), (376, 377, 373, 372), (377, 378, 374, 373), (378, 379, 375, 374), (379, 376, 372, 375), (384, 385, 381, 380), (385, 386, 382, 381), (386, 387, 383, 382), (387, 384, 380, 383), (388, 389, 385, 384), (389, 390, 386, 385), (390, 391, 387, 386), (391, 388, 384, 387), (392, 393, 389, 388), (393, 394, 390, 389), (394, 395, 391, 390), (395, 392, 388, 391), (396, 397, 393, 392), (397, 398, 394, 393), (398, 399, 395, 394), (399, 396, 392, 395), (400, 401, 397, 396), (401, 402, 398, 397), (402, 403, 399, 398), (403, 400, 396, 399), (36, 37, 401, 400), (37, 38, 402, 401), (38, 39, 403, 402), (39, 36, 400, 403), (406, 407, 405, 404), (407, 408, 383, 405), (408, 409, 382, 383), (409, 406, 404, 382), (410, 411, 407, 406), (411, 412, 408, 407), (412, 413, 409, 408), (413, 410, 406, 409), (414, 415, 411, 410), (415, 416, 412, 411), (416, 417, 413, 412), (417, 414, 410, 413), (418, 419, 415, 414), (419, 420, 416, 415), (420, 421, 417, 416), (421, 418, 414, 417), (422, 423, 419, 418), (423, 424, 420, 419), (424, 425, 421, 420), (425, 422, 418, 421), (40, 41, 423, 422), (41, 42, 424, 423), (42, 43, 425, 424), (43, 40, 422, 425), (428, 429, 534, 535), (429, 430, 533, 534), (430, 431, 532, 533), (431, 428, 535, 532), (432, 433, 429, 428), (433, 434, 430, 429), (434, 435, 431, 430), (435, 432, 428, 431), (436, 437, 433, 432), (437, 438, 434, 433), (438, 439, 435, 434), (439, 436, 432, 435), (440, 441, 437, 436), (441, 442, 438, 437), (442, 443, 439, 438), (443, 440, 436, 439), (444, 445, 441, 440), (445, 446, 442, 441), (446, 447, 443, 442), (447, 444, 440, 443), (44, 45, 445, 444), (45, 46, 446, 445), (46, 47, 447, 446), (47, 44, 444, 447), (448, 449, 45, 44), (449, 450, 46, 45), (450, 451, 47, 46), (451, 448, 44, 47), (452, 453, 449, 448), (453, 454, 450, 449), (454, 455, 451, 450), (455, 452, 448, 451), (456, 457, 453, 452), (457, 458, 454, 453), (458, 459, 455, 454), (459, 456, 452, 455), (460, 461, 457, 456), (461, 462, 458, 457), (462, 463, 459, 458), (463, 460, 456, 459), (464, 465, 461, 460), (465, 466, 462, 461), (466, 467, 463, 462), (467, 464, 460, 463), (468, 469, 465, 464), (469, 470, 466, 465), (470, 471, 467, 466), (471, 468, 464, 467), (472, 473, 469, 468), (473, 474, 470, 469), (474, 475, 471, 470), (475, 472, 468, 471), (476, 477, 473, 472), (477, 478, 474, 473), (478, 479, 475, 474), (479, 476, 472, 475), (48, 49, 477, 476), (49, 50, 478, 477), (50, 51, 479, 478), (51, 48, 476, 479), (480, 481, 49, 48), (481, 482, 50, 49), (482, 483, 51, 50), (483, 480, 48, 51), (484, 485, 481, 480), (485, 486, 482, 481), (486, 487, 483, 482), (487, 484, 480, 483), (488, 489, 485, 484), (489, 490, 486, 485), (490, 491, 487, 486), (491, 488, 484, 487), (492, 493, 489, 488), (493, 494, 490, 489), (494, 495, 491, 490), (495, 492, 488, 491), (52, 53, 493, 492), (53, 54, 494, 493), (54, 55, 495, 494), (55, 52, 492, 495), (496, 497, 29, 28), (497, 498, 30, 29), (498, 499, 31, 30), (499, 496, 28, 31), (500, 501, 497, 496), (501, 502, 498, 497), (502, 503, 499, 498), (503, 500, 496, 499), (504, 505, 501, 500), (505, 506, 502, 501), (506, 507, 503, 502), (507, 504, 500, 503), (508, 509, 505, 504), (509, 510, 506, 505), (510, 511, 507, 506), (511, 508, 504, 507), (512, 513, 509, 508), (513, 514, 510, 509), (514, 515, 511, 510), (515, 512, 508, 511), (56, 57, 513, 512), (57, 58, 514, 513), (58, 59, 515, 514), (59, 56, 512, 515)])
me_plane.materials.append(mat_tree_branch)
me_plane.use_remesh_preserve_volume = False
me_plane.use_remesh_preserve_attributes = False
me_plane.use_mirror_vertex_groups = False
me_plane.update()

# ---- objects
ob_icosphere_006 = bpy.data.objects.new('Icosphere.006', me_icosphere_006)
ob_plane = bpy.data.objects.new('Plane', me_plane)
ob_lamp = bpy.data.objects.new('Lamp', light_lamp)
ob_camera = bpy.data.objects.new('Camera', cam_camera)

# ---- transforms, parenting, visibility, modifiers, constraints
ob_icosphere_006.location = (0.5023, 0.8083, 10.83)
ob_icosphere_006.rotation_euler = (-0.7049, 0.1966, -0.4369)
ob_icosphere_006.scale = (2.824, 2.329, 1.511)
ob_icosphere_006.lineart.crease_threshold = 0.0
ob_plane.location = (0.0, 0.0, 0.0)
ob_plane.lineart.crease_threshold = 0.0
ob_lamp.location = (4.076, 1.005, 5.904)
ob_lamp.rotation_euler = (0.6503, 0.05522, 1.866)
ob_lamp.lock_rotations_4d = False
ob_lamp.empty_display_type = 'ARROWS'
ob_lamp.color = (0.0, 0.0, 0.0, 0.0)
ob_lamp.lineart.crease_threshold = 0.0
ob_camera.location = (7.481, -6.508, 5.344)
ob_camera.rotation_euler = (1.109, 0.0, 0.8149)
ob_camera.lock_rotations_4d = False
ob_camera.empty_display_type = 'ARROWS'
ob_camera.color = (0.0, 0.0, 0.0, 0.0)
ob_camera.display_type = 'WIRE'
ob_camera.lineart.crease_threshold = 0.0

# ---- collection membership
col_collection_1.objects.link(ob_icosphere_006)
col_collection_1.objects.link(ob_plane)
col_collection_1.objects.link(ob_lamp)
col_collection_1.objects.link(ob_camera)

# ---- scene / render settings (as saved in the file)
scene.camera = ob_camera
scene.frame_start = 1; scene.frame_end = 250; scene.frame_set(1)
scene.render.engine = 'BLENDER_EEVEE_NEXT'
scene.render.resolution_percentage = 50
scene.render.dither_intensity = 0.0
scene.cycles.use_denoising = False
scene.cycles.samples = 128
scene.cycles.sampling_pattern = 'TABULATED_SOBOL'
scene.cycles.use_adaptive_sampling = False
scene.cycles.use_light_tree = False
scene.cycles.blur_glossy = 0.0
scene.cycles.sample_clamp_indirect = 0.0
scene.view_settings.view_transform = 'Standard'
bpy.context.view_layer.update()
